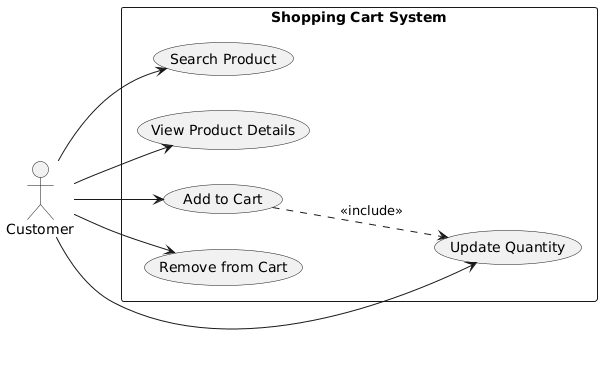

The diagram above was rendered by PlantUML. Its source (embedded in the PNG):
@startuml
left to right direction
skinparam packageStyle rectangle

actor Customer

rectangle "Shopping Cart System" {
  (Search Product) as UC1
  (View Product Details) as UC2
  (Add to Cart) as UC3
  (Update Quantity) as UC4
  (Remove from Cart) as UC5
  
  UC3 ..> UC4 : <<include>>
}

Customer --> UC1
Customer --> UC2
Customer --> UC3
Customer --> UC4
Customer --> UC5
@endum